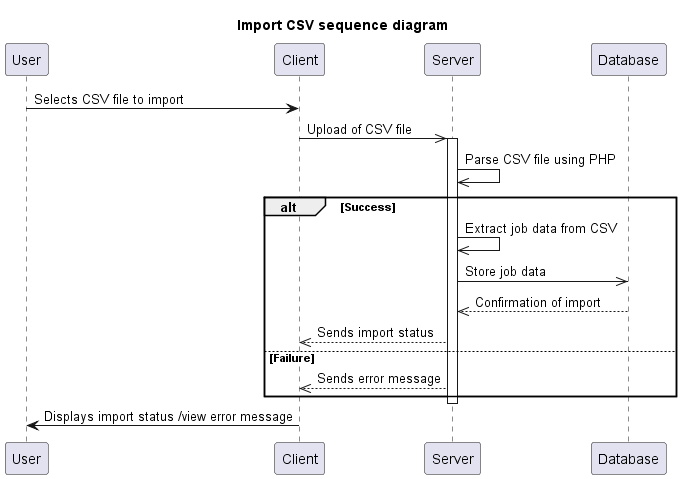

The diagram above was rendered by PlantUML. Its source (embedded in the PNG):
@startuml
Participant User
Participant Client 
Participant Server
Participant Database
title Import CSV sequence diagram

User->Client: Selects CSV file to import
Client->>Server: Upload of CSV file

activate Server
Server->>Server: Parse CSV file using PHP
alt Success
    Server->>Server: Extract job data from CSV
    Server->>Database: Store job data
    Database-->>Server: Confirmation of import
    Server-->>Client: Sends import status
else Failure
    Server-->>Client: Sends error message
end
deactivate Server

Client->User: Displays import status /view error message
@enduml